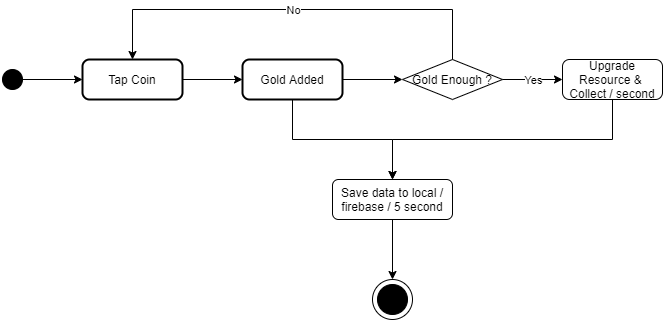

The diagram above was exported from draw.io. Its source (the exported page's mxGraphModel, read from the mxfile embedded in the PNG):
<mxGraphModel dx="868" dy="520" grid="1" gridSize="10" guides="1" tooltips="1" connect="1" arrows="1" fold="1" page="1" pageScale="1" pageWidth="827" pageHeight="1169" math="0" shadow="0">
  <root>
    <mxCell id="WIyWlLk6GJQsqaUBKTNV-0" />
    <mxCell id="WIyWlLk6GJQsqaUBKTNV-1" parent="WIyWlLk6GJQsqaUBKTNV-0" />
    <mxCell id="XGbvB0iU_SZEhc6fGB61-5" value="" style="ellipse;whiteSpace=wrap;html=1;aspect=fixed;fillColor=#000000;" parent="WIyWlLk6GJQsqaUBKTNV-1" vertex="1">
      <mxGeometry x="140" y="210" width="20" height="20" as="geometry" />
    </mxCell>
    <mxCell id="XGbvB0iU_SZEhc6fGB61-6" value="Tap Coin" style="rounded=1;whiteSpace=wrap;html=1;absoluteArcSize=1;arcSize=14;strokeWidth=2;fillColor=none;" parent="WIyWlLk6GJQsqaUBKTNV-1" vertex="1">
      <mxGeometry x="220" y="200" width="100" height="40" as="geometry" />
    </mxCell>
    <mxCell id="XGbvB0iU_SZEhc6fGB61-7" value="Gold Added" style="rounded=1;whiteSpace=wrap;html=1;absoluteArcSize=1;arcSize=14;strokeWidth=2;fillColor=none;" parent="WIyWlLk6GJQsqaUBKTNV-1" vertex="1">
      <mxGeometry x="380" y="200" width="100" height="40" as="geometry" />
    </mxCell>
    <mxCell id="XGbvB0iU_SZEhc6fGB61-9" value="Gold Enough ?" style="rhombus;whiteSpace=wrap;html=1;fillColor=none;" parent="WIyWlLk6GJQsqaUBKTNV-1" vertex="1">
      <mxGeometry x="540" y="200" width="100" height="40" as="geometry" />
    </mxCell>
    <mxCell id="XGbvB0iU_SZEhc6fGB61-10" value="Upgrade Resource &amp;amp;&amp;nbsp; Collect / second" style="rounded=1;whiteSpace=wrap;html=1;absoluteArcSize=1;arcSize=14;strokeWidth=1;fillColor=none;" parent="WIyWlLk6GJQsqaUBKTNV-1" vertex="1">
      <mxGeometry x="700" y="200" width="100" height="40" as="geometry" />
    </mxCell>
    <mxCell id="XGbvB0iU_SZEhc6fGB61-11" value="" style="endArrow=classic;html=1;rounded=0;edgeStyle=orthogonalEdgeStyle;exitX=1;exitY=0.5;exitDx=0;exitDy=0;" parent="WIyWlLk6GJQsqaUBKTNV-1" source="XGbvB0iU_SZEhc6fGB61-5" edge="1">
      <mxGeometry relative="1" as="geometry">
        <mxPoint x="170" y="250" as="sourcePoint" />
        <mxPoint x="220" y="220" as="targetPoint" />
      </mxGeometry>
    </mxCell>
    <mxCell id="XGbvB0iU_SZEhc6fGB61-13" value="" style="endArrow=classic;html=1;rounded=0;edgeStyle=orthogonalEdgeStyle;exitX=1;exitY=0.5;exitDx=0;exitDy=0;entryX=0;entryY=0.5;entryDx=0;entryDy=0;" parent="WIyWlLk6GJQsqaUBKTNV-1" source="XGbvB0iU_SZEhc6fGB61-6" target="XGbvB0iU_SZEhc6fGB61-7" edge="1">
      <mxGeometry relative="1" as="geometry">
        <mxPoint x="170" y="230" as="sourcePoint" />
        <mxPoint x="230" y="230" as="targetPoint" />
      </mxGeometry>
    </mxCell>
    <mxCell id="XGbvB0iU_SZEhc6fGB61-14" value="" style="endArrow=classic;html=1;rounded=0;edgeStyle=orthogonalEdgeStyle;exitX=1;exitY=0.5;exitDx=0;exitDy=0;entryX=0;entryY=0.5;entryDx=0;entryDy=0;" parent="WIyWlLk6GJQsqaUBKTNV-1" source="XGbvB0iU_SZEhc6fGB61-7" target="XGbvB0iU_SZEhc6fGB61-9" edge="1">
      <mxGeometry relative="1" as="geometry">
        <mxPoint x="330" y="230" as="sourcePoint" />
        <mxPoint x="390" y="230" as="targetPoint" />
      </mxGeometry>
    </mxCell>
    <mxCell id="XGbvB0iU_SZEhc6fGB61-15" value="" style="endArrow=classic;html=1;rounded=0;edgeStyle=orthogonalEdgeStyle;exitX=1;exitY=0.5;exitDx=0;exitDy=0;entryX=0;entryY=0.5;entryDx=0;entryDy=0;" parent="WIyWlLk6GJQsqaUBKTNV-1" source="XGbvB0iU_SZEhc6fGB61-9" target="XGbvB0iU_SZEhc6fGB61-10" edge="1">
      <mxGeometry relative="1" as="geometry">
        <mxPoint x="490" y="290" as="sourcePoint" />
        <mxPoint x="590" y="290" as="targetPoint" />
      </mxGeometry>
    </mxCell>
    <mxCell id="XGbvB0iU_SZEhc6fGB61-16" value="Yes" style="edgeLabel;resizable=0;html=1;align=center;verticalAlign=middle;fillColor=none;" parent="XGbvB0iU_SZEhc6fGB61-15" connectable="0" vertex="1">
      <mxGeometry relative="1" as="geometry" />
    </mxCell>
    <mxCell id="XGbvB0iU_SZEhc6fGB61-17" value="" style="endArrow=classic;html=1;rounded=0;edgeStyle=orthogonalEdgeStyle;exitX=0.5;exitY=0;exitDx=0;exitDy=0;" parent="WIyWlLk6GJQsqaUBKTNV-1" source="XGbvB0iU_SZEhc6fGB61-9" edge="1">
      <mxGeometry relative="1" as="geometry">
        <mxPoint x="650" y="230" as="sourcePoint" />
        <mxPoint x="270" y="200" as="targetPoint" />
        <Array as="points">
          <mxPoint x="590" y="150" />
          <mxPoint x="270" y="150" />
        </Array>
      </mxGeometry>
    </mxCell>
    <mxCell id="XGbvB0iU_SZEhc6fGB61-18" value="No" style="edgeLabel;resizable=0;html=1;align=center;verticalAlign=middle;fillColor=none;" parent="XGbvB0iU_SZEhc6fGB61-17" connectable="0" vertex="1">
      <mxGeometry relative="1" as="geometry" />
    </mxCell>
    <mxCell id="jKz9kS_CnhUbOB-mknV1-2" value="" style="endArrow=classic;html=1;rounded=0;edgeStyle=orthogonalEdgeStyle;exitX=0.5;exitY=1;exitDx=0;exitDy=0;" edge="1" parent="WIyWlLk6GJQsqaUBKTNV-1" source="XGbvB0iU_SZEhc6fGB61-7" target="jKz9kS_CnhUbOB-mknV1-3">
      <mxGeometry relative="1" as="geometry">
        <mxPoint x="170" y="230" as="sourcePoint" />
        <mxPoint x="230" y="230" as="targetPoint" />
      </mxGeometry>
    </mxCell>
    <mxCell id="jKz9kS_CnhUbOB-mknV1-3" value="Save data to local / firebase / 5 second" style="rounded=1;whiteSpace=wrap;html=1;" vertex="1" parent="WIyWlLk6GJQsqaUBKTNV-1">
      <mxGeometry x="470" y="320" width="120" height="40" as="geometry" />
    </mxCell>
    <mxCell id="jKz9kS_CnhUbOB-mknV1-4" value="" style="endArrow=classic;html=1;rounded=0;edgeStyle=orthogonalEdgeStyle;exitX=0.5;exitY=1;exitDx=0;exitDy=0;entryX=0.5;entryY=0;entryDx=0;entryDy=0;" edge="1" parent="WIyWlLk6GJQsqaUBKTNV-1" source="XGbvB0iU_SZEhc6fGB61-10" target="jKz9kS_CnhUbOB-mknV1-3">
      <mxGeometry relative="1" as="geometry">
        <mxPoint x="440" y="250" as="sourcePoint" />
        <mxPoint x="540" y="330" as="targetPoint" />
      </mxGeometry>
    </mxCell>
    <mxCell id="jKz9kS_CnhUbOB-mknV1-5" value="" style="endArrow=classic;html=1;rounded=0;edgeStyle=orthogonalEdgeStyle;exitX=0.5;exitY=1;exitDx=0;exitDy=0;" edge="1" parent="WIyWlLk6GJQsqaUBKTNV-1" source="jKz9kS_CnhUbOB-mknV1-3">
      <mxGeometry relative="1" as="geometry">
        <mxPoint x="170" y="230" as="sourcePoint" />
        <mxPoint x="530" y="420" as="targetPoint" />
      </mxGeometry>
    </mxCell>
    <mxCell id="jKz9kS_CnhUbOB-mknV1-6" value="" style="ellipse;whiteSpace=wrap;html=1;aspect=fixed;strokeWidth=1;" vertex="1" parent="WIyWlLk6GJQsqaUBKTNV-1">
      <mxGeometry x="510" y="420" width="40" height="40" as="geometry" />
    </mxCell>
    <mxCell id="jKz9kS_CnhUbOB-mknV1-7" value="" style="ellipse;whiteSpace=wrap;html=1;aspect=fixed;strokeWidth=1;fillColor=#000000;" vertex="1" parent="WIyWlLk6GJQsqaUBKTNV-1">
      <mxGeometry x="515" y="425" width="30" height="30" as="geometry" />
    </mxCell>
  </root>
</mxGraphModel>